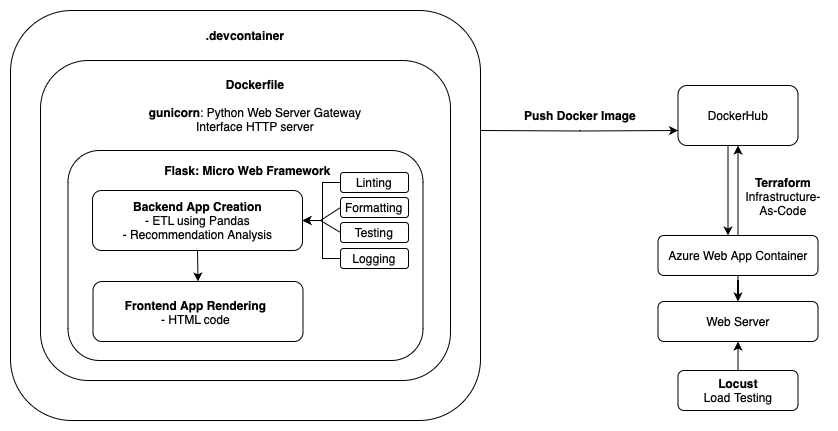

The diagram above was exported from draw.io. Its source (the exported page's mxGraphModel, read from the mxfile embedded in the PNG):
<mxGraphModel dx="1020" dy="680" grid="1" gridSize="10" guides="1" tooltips="1" connect="1" arrows="1" fold="1" page="1" pageScale="1" pageWidth="850" pageHeight="1100" math="0" shadow="0">
  <root>
    <mxCell id="0" />
    <mxCell id="1" parent="0" />
    <mxCell id="AsczuKeyswSwdpKBdOFY-24" style="edgeStyle=orthogonalEdgeStyle;rounded=0;orthogonalLoop=1;jettySize=auto;html=1;exitX=1;exitY=0.5;exitDx=0;exitDy=0;entryX=0;entryY=0.75;entryDx=0;entryDy=0;" parent="1" target="AsczuKeyswSwdpKBdOFY-26" edge="1">
      <mxGeometry relative="1" as="geometry">
        <mxPoint x="700" y="150" as="targetPoint" />
        <mxPoint x="510" y="150" as="sourcePoint" />
      </mxGeometry>
    </mxCell>
    <mxCell id="AWvpgXIiTQkEZVXRf_pQ-1" value="" style="rounded=1;whiteSpace=wrap;html=1;" parent="1" vertex="1">
      <mxGeometry x="40" y="30" width="470" height="410" as="geometry" />
    </mxCell>
    <mxCell id="AWvpgXIiTQkEZVXRf_pQ-17" value="&lt;b&gt;.devcontainer&lt;/b&gt;" style="text;html=1;strokeColor=none;fillColor=none;align=center;verticalAlign=middle;whiteSpace=wrap;rounded=0;" parent="1" vertex="1">
      <mxGeometry x="205" y="40" width="140" height="30" as="geometry" />
    </mxCell>
    <mxCell id="AsczuKeyswSwdpKBdOFY-3" value="" style="rounded=1;whiteSpace=wrap;html=1;" parent="1" vertex="1">
      <mxGeometry x="70" y="80" width="410" height="320" as="geometry" />
    </mxCell>
    <mxCell id="AWvpgXIiTQkEZVXRf_pQ-20" value="&lt;b&gt;Dockerfile&lt;/b&gt;&lt;br&gt;&lt;br&gt;&lt;b&gt;gunicorn&lt;/b&gt;:&amp;nbsp;Python Web Server Gateway Interface HTTP server" style="text;html=1;strokeColor=none;fillColor=none;align=center;verticalAlign=middle;whiteSpace=wrap;rounded=0;" parent="1" vertex="1">
      <mxGeometry x="170" y="90" width="230" height="70" as="geometry" />
    </mxCell>
    <mxCell id="AsczuKeyswSwdpKBdOFY-4" value="" style="rounded=1;whiteSpace=wrap;html=1;" parent="1" vertex="1">
      <mxGeometry x="97.5" y="170" width="355" height="210" as="geometry" />
    </mxCell>
    <mxCell id="AsczuKeyswSwdpKBdOFY-5" value="&lt;b&gt;Flask: Micro Web Framework&lt;/b&gt;" style="text;html=1;strokeColor=none;fillColor=none;align=center;verticalAlign=middle;whiteSpace=wrap;rounded=0;" parent="1" vertex="1">
      <mxGeometry x="185" y="175" width="185" height="30" as="geometry" />
    </mxCell>
    <mxCell id="AsczuKeyswSwdpKBdOFY-7" value="" style="rounded=1;whiteSpace=wrap;html=1;" parent="1" vertex="1">
      <mxGeometry x="122" y="210" width="210" height="60" as="geometry" />
    </mxCell>
    <mxCell id="AsczuKeyswSwdpKBdOFY-6" value="&lt;b&gt;Backend App Creation&lt;/b&gt;&lt;br&gt;- ETL using Pandas&lt;br&gt;- Recommendation Analysis" style="text;html=1;strokeColor=none;fillColor=none;align=center;verticalAlign=middle;whiteSpace=wrap;rounded=0;" parent="1" vertex="1">
      <mxGeometry x="145" y="227.5" width="165" height="25" as="geometry" />
    </mxCell>
    <mxCell id="AsczuKeyswSwdpKBdOFY-10" value="" style="rounded=1;whiteSpace=wrap;html=1;" parent="1" vertex="1">
      <mxGeometry x="122.5" y="301" width="210" height="60" as="geometry" />
    </mxCell>
    <mxCell id="AsczuKeyswSwdpKBdOFY-9" value="&lt;b&gt;Frontend App Rendering&lt;/b&gt;&lt;br&gt;- HTML code" style="text;html=1;strokeColor=none;fillColor=none;align=center;verticalAlign=middle;whiteSpace=wrap;rounded=0;" parent="1" vertex="1">
      <mxGeometry x="152.5" y="319.5" width="145" height="25" as="geometry" />
    </mxCell>
    <mxCell id="AsczuKeyswSwdpKBdOFY-16" value="" style="endArrow=classic;html=1;rounded=0;entryX=0.5;entryY=0;entryDx=0;entryDy=0;exitX=0.5;exitY=1;exitDx=0;exitDy=0;" parent="1" source="AsczuKeyswSwdpKBdOFY-7" target="AsczuKeyswSwdpKBdOFY-10" edge="1">
      <mxGeometry width="50" height="50" relative="1" as="geometry">
        <mxPoint x="228" y="260" as="sourcePoint" />
        <mxPoint x="240" y="330" as="targetPoint" />
      </mxGeometry>
    </mxCell>
    <mxCell id="AsczuKeyswSwdpKBdOFY-39" style="edgeStyle=orthogonalEdgeStyle;rounded=0;orthogonalLoop=1;jettySize=auto;html=1;exitX=0;exitY=0.5;exitDx=0;exitDy=0;entryX=1;entryY=0.5;entryDx=0;entryDy=0;" parent="1" source="AsczuKeyswSwdpKBdOFY-17" target="AsczuKeyswSwdpKBdOFY-7" edge="1">
      <mxGeometry relative="1" as="geometry">
        <Array as="points">
          <mxPoint x="352" y="202" />
          <mxPoint x="352" y="240" />
        </Array>
      </mxGeometry>
    </mxCell>
    <mxCell id="AsczuKeyswSwdpKBdOFY-17" value="Linting" style="rounded=1;whiteSpace=wrap;html=1;" parent="1" vertex="1">
      <mxGeometry x="370" y="192" width="68" height="20" as="geometry" />
    </mxCell>
    <mxCell id="AsczuKeyswSwdpKBdOFY-18" value="Formatting" style="rounded=1;whiteSpace=wrap;html=1;" parent="1" vertex="1">
      <mxGeometry x="370" y="217" width="68" height="20" as="geometry" />
    </mxCell>
    <mxCell id="AsczuKeyswSwdpKBdOFY-19" value="Testing" style="rounded=1;whiteSpace=wrap;html=1;" parent="1" vertex="1">
      <mxGeometry x="370" y="242" width="68" height="20" as="geometry" />
    </mxCell>
    <mxCell id="AsczuKeyswSwdpKBdOFY-25" value="&lt;b&gt;Push Docker Image&lt;/b&gt;" style="text;html=1;strokeColor=none;fillColor=none;align=center;verticalAlign=middle;whiteSpace=wrap;rounded=0;" parent="1" vertex="1">
      <mxGeometry x="550" y="120" width="120" height="30" as="geometry" />
    </mxCell>
    <mxCell id="AsczuKeyswSwdpKBdOFY-29" value="" style="edgeStyle=orthogonalEdgeStyle;rounded=0;orthogonalLoop=1;jettySize=auto;html=1;" parent="1" source="AsczuKeyswSwdpKBdOFY-26" target="AsczuKeyswSwdpKBdOFY-27" edge="1">
      <mxGeometry relative="1" as="geometry">
        <Array as="points">
          <mxPoint x="757.5" y="190" />
          <mxPoint x="757.5" y="190" />
        </Array>
      </mxGeometry>
    </mxCell>
    <mxCell id="AsczuKeyswSwdpKBdOFY-26" value="DockerHub" style="rounded=1;whiteSpace=wrap;html=1;" parent="1" vertex="1">
      <mxGeometry x="707.5" y="105" width="120" height="60" as="geometry" />
    </mxCell>
    <mxCell id="AsczuKeyswSwdpKBdOFY-30" style="edgeStyle=orthogonalEdgeStyle;rounded=0;orthogonalLoop=1;jettySize=auto;html=1;exitX=0.5;exitY=0;exitDx=0;exitDy=0;entryX=0.5;entryY=1;entryDx=0;entryDy=0;" parent="1" source="AsczuKeyswSwdpKBdOFY-27" target="AsczuKeyswSwdpKBdOFY-26" edge="1">
      <mxGeometry relative="1" as="geometry" />
    </mxCell>
    <mxCell id="AsczuKeyswSwdpKBdOFY-32" value="" style="edgeStyle=orthogonalEdgeStyle;rounded=0;orthogonalLoop=1;jettySize=auto;html=1;" parent="1" source="AsczuKeyswSwdpKBdOFY-27" target="AsczuKeyswSwdpKBdOFY-31" edge="1">
      <mxGeometry relative="1" as="geometry" />
    </mxCell>
    <mxCell id="AsczuKeyswSwdpKBdOFY-27" value="Azure Web App Container" style="rounded=1;whiteSpace=wrap;html=1;" parent="1" vertex="1">
      <mxGeometry x="687.5" y="255" width="160" height="40" as="geometry" />
    </mxCell>
    <mxCell id="AsczuKeyswSwdpKBdOFY-31" value="Web Server" style="rounded=1;whiteSpace=wrap;html=1;" parent="1" vertex="1">
      <mxGeometry x="687.5" y="321" width="160" height="40" as="geometry" />
    </mxCell>
    <mxCell id="AsczuKeyswSwdpKBdOFY-33" value="&lt;b&gt;Terraform&lt;/b&gt; Infrastructure-As-Code" style="text;html=1;strokeColor=none;fillColor=none;align=center;verticalAlign=middle;whiteSpace=wrap;rounded=0;" parent="1" vertex="1">
      <mxGeometry x="767.5" y="201" width="90" height="29" as="geometry" />
    </mxCell>
    <mxCell id="AsczuKeyswSwdpKBdOFY-44" style="edgeStyle=orthogonalEdgeStyle;rounded=0;orthogonalLoop=1;jettySize=auto;html=1;exitX=0.5;exitY=0;exitDx=0;exitDy=0;entryX=0.5;entryY=1;entryDx=0;entryDy=0;" parent="1" source="AsczuKeyswSwdpKBdOFY-34" target="AsczuKeyswSwdpKBdOFY-31" edge="1">
      <mxGeometry relative="1" as="geometry" />
    </mxCell>
    <mxCell id="AsczuKeyswSwdpKBdOFY-34" value="&lt;b&gt;Locust&lt;br&gt;&lt;/b&gt;Load Testing" style="whiteSpace=wrap;html=1;rounded=1;" parent="1" vertex="1">
      <mxGeometry x="707.5" y="390" width="120" height="40" as="geometry" />
    </mxCell>
    <mxCell id="AsczuKeyswSwdpKBdOFY-41" style="edgeStyle=orthogonalEdgeStyle;rounded=0;orthogonalLoop=1;jettySize=auto;html=1;exitX=0;exitY=0.5;exitDx=0;exitDy=0;entryX=1;entryY=0.5;entryDx=0;entryDy=0;" parent="1" source="AsczuKeyswSwdpKBdOFY-38" target="AsczuKeyswSwdpKBdOFY-7" edge="1">
      <mxGeometry relative="1" as="geometry">
        <Array as="points">
          <mxPoint x="352" y="278" />
          <mxPoint x="352" y="240" />
        </Array>
      </mxGeometry>
    </mxCell>
    <mxCell id="AsczuKeyswSwdpKBdOFY-38" value="Logging" style="rounded=1;whiteSpace=wrap;html=1;" parent="1" vertex="1">
      <mxGeometry x="370" y="268" width="68" height="20" as="geometry" />
    </mxCell>
    <mxCell id="AsczuKeyswSwdpKBdOFY-42" value="" style="endArrow=none;html=1;rounded=0;entryX=0;entryY=0.5;entryDx=0;entryDy=0;" parent="1" target="AsczuKeyswSwdpKBdOFY-18" edge="1">
      <mxGeometry width="50" height="50" relative="1" as="geometry">
        <mxPoint x="350" y="240" as="sourcePoint" />
        <mxPoint x="410" y="260" as="targetPoint" />
      </mxGeometry>
    </mxCell>
    <mxCell id="AsczuKeyswSwdpKBdOFY-43" value="" style="endArrow=none;html=1;rounded=0;entryX=0;entryY=0.5;entryDx=0;entryDy=0;" parent="1" target="AsczuKeyswSwdpKBdOFY-19" edge="1">
      <mxGeometry width="50" height="50" relative="1" as="geometry">
        <mxPoint x="350" y="240" as="sourcePoint" />
        <mxPoint x="380" y="237" as="targetPoint" />
      </mxGeometry>
    </mxCell>
  </root>
</mxGraphModel>